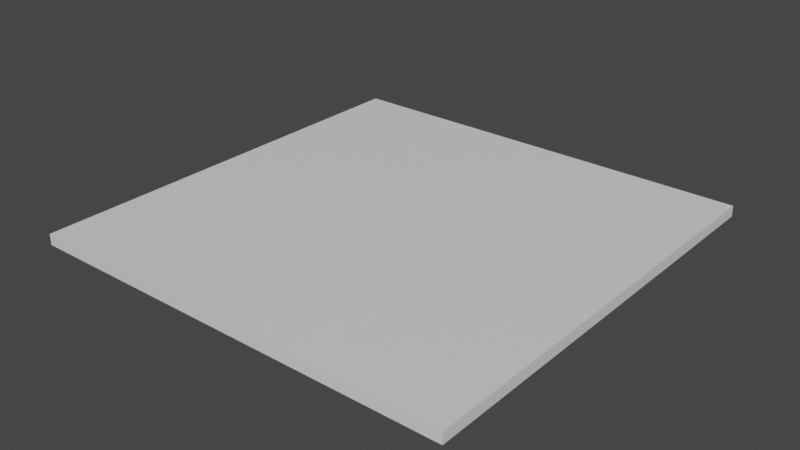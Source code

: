 # Source: test_cube.blend  (saved by Blender 2.80.75; exported with 4.5.12 LTS)
import bpy
from mathutils import Matrix  # noqa: F401  (used for matrix-valued properties, if any)

bpy.ops.wm.read_factory_settings(use_empty=True)
scene = bpy.context.scene
scene.name = 'Scene'

# ---- collections
col_collection = bpy.data.collections.new('Collection'); scene.collection.children.link(col_collection)

# ---- materials (node trees are filled in below, after node groups)
mat_material = bpy.data.materials.new('Material')
mat_material.alpha_threshold = 0.0
mat_material.use_transparent_shadow = False
mat_material.line_color = (0.0, 0.0, 0.0, 1.0)

# ---- material node trees
mat_material.use_nodes = True; mat_material.node_tree.nodes.clear()
_N = mat_material.node_tree.nodes; _L = mat_material.node_tree.links
n0 = _N.new('ShaderNodeOutputMaterial'); n0.name = 'Material Output'; n0.location = (300, 300)
n1 = _N.new('ShaderNodeBsdfPrincipled'); n1.name = 'Principled BSDF'; n1.location = (10, 300)
n1.distribution = 'GGX'
n1.subsurface_method = 'BURLEY'
n1.inputs[2].default_value = 0.4
n1.inputs[3].default_value = 1.45
n1.inputs[27].default_value = (0.0, 0.0, 0.0, 1.0)
n1.inputs[28].default_value = 1.0
_L.new(n1.outputs[0], n0.inputs[0])
n0.is_active_output = True

# ---- world
world_world = bpy.data.worlds.new('World'); scene.world = world_world
world_world.use_nodes = True; world_world.node_tree.nodes.clear()
_N = world_world.node_tree.nodes; _L = world_world.node_tree.links
n0 = _N.new('ShaderNodeOutputWorld'); n0.name = 'World Output'; n0.location = (300, 300)
n1 = _N.new('ShaderNodeBackground'); n1.name = 'Background'; n1.location = (10, 300)
n1.inputs[0].default_value = (0.05088, 0.05088, 0.05088, 1.0)
_L.new(n1.outputs[0], n0.inputs[0])
n0.is_active_output = True
world_world.color = (0.05088, 0.05088, 0.05088)
world_world.use_sun_shadow = False
world_world.sun_shadow_jitter_overblur = 0.0

# ---- meshes
me_cube = bpy.data.meshes.new('Cube')
me_cube.from_pydata([(1.0, 1.0, 1.0), (1.0, 1.0, -1.0), (1.0, -1.0, 1.0), (1.0, -1.0, -1.0), (-1.0, 1.0, 1.0), (-1.0, 1.0, -1.0), (-1.0, -1.0, 1.0), (-1.0, -1.0, -1.0)], [], [(0, 4, 6, 2), (3, 2, 6, 7), (7, 6, 4, 5), (5, 1, 3, 7), (1, 0, 2, 3), (5, 4, 0, 1)])
_uv = me_cube.uv_layers.new(name='UVMap')
_uv.uv.foreach_set('vector', [0.375, 0.0, 0.625, 0.0, 0.625, 0.25, 0.375, 0.25, 0.375, 0.25, 0.625, 0.25, 0.625, 0.5, 0.375, 0.5, 0.375, 0.5, 0.625, 0.5, 0.625, 0.75, 0.375, 0.75, 0.375, 0.75, 0.625, 0.75, 0.625, 1.0, 0.375, 1.0, 0.125, 0.5, 0.375, 0.5, 0.375, 0.75, 0.125, 0.75, 0.625, 0.5, 0.875, 0.5, 0.875, 0.75, 0.625, 0.75])
me_cube.materials.append(mat_material)
me_cube.use_remesh_preserve_volume = False
me_cube.use_remesh_preserve_attributes = False
me_cube.use_mirror_vertex_groups = False
me_cube.update()

# ---- objects
ob_cube = bpy.data.objects.new('Cube', me_cube)

# ---- transforms, parenting, visibility, modifiers, constraints
ob_cube.location = (0.0, 0.0, 0.0)
ob_cube.scale = (20.0, 20.0, 0.5)
ob_cube.lock_rotations_4d = False
ob_cube.empty_display_type = 'ARROWS'
ob_cube.lineart.crease_threshold = 0.0

# ---- collection membership
col_collection.objects.link(ob_cube)

# ---- scene / render settings (as saved in the file)
scene.frame_start = 1; scene.frame_end = 250; scene.frame_set(1)
scene.render.engine = 'BLENDER_EEVEE_NEXT'
scene.cycles.use_denoising = False
scene.cycles.samples = 128
scene.cycles.sampling_pattern = 'TABULATED_SOBOL'
scene.cycles.use_adaptive_sampling = False
scene.cycles.use_light_tree = False
scene.view_settings.view_transform = 'Filmic'
bpy.context.view_layer.update()

# ---- added for rendering (the .blend has no active camera and no usable light): camera, sun
cam_auto = bpy.data.cameras.new('AutoCamera')
cam_auto.lens = 50.0
cam_auto.sensor_width = 36.0
cam_auto.clip_end = 1000.0
ob_auto_camera = bpy.data.objects.new('AutoCamera', cam_auto)
scene.collection.objects.link(ob_auto_camera)
ob_auto_camera.location = (52.3468, -62.8161, 41.8774)
ob_auto_camera.rotation_euler = (1.09748, -7.21219e-08, 0.694738)
scene.camera = ob_auto_camera
light_auto_sun = bpy.data.lights.new('AutoSun', 'SUN')
light_auto_sun.energy = 3.0
light_auto_sun.angle = 0.0523599
ob_auto_sun = bpy.data.objects.new('AutoSun', light_auto_sun)
scene.collection.objects.link(ob_auto_sun)
ob_auto_sun.rotation_euler = (0.872665, 0.174533, 0.523599)
bpy.context.view_layer.update()
